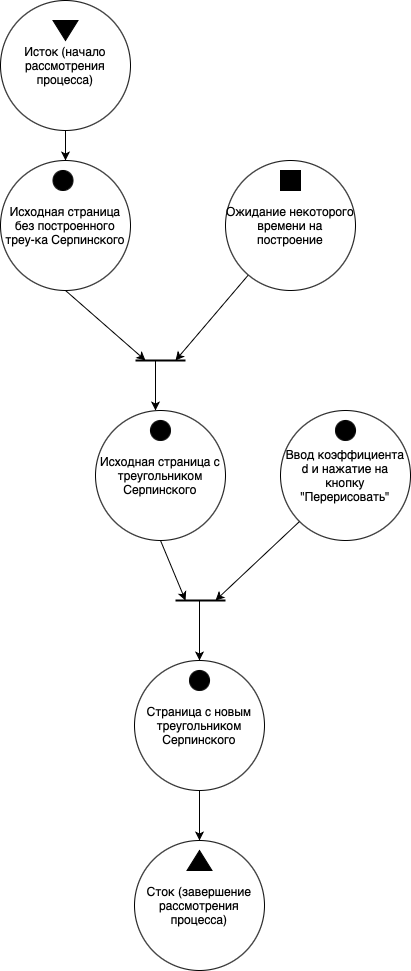

The diagram above was exported from draw.io. Its source (the exported page's mxGraphModel, read from the mxfile embedded in the PNG):
<mxGraphModel dx="1134" dy="821" grid="1" gridSize="10" guides="1" tooltips="1" connect="1" arrows="1" fold="1" page="1" pageScale="1" pageWidth="827" pageHeight="1169" math="0" shadow="0">
  <root>
    <mxCell id="0" />
    <mxCell id="1" parent="0" />
    <mxCell id="8asCWF7hndouSURrxrHH-3" style="edgeStyle=orthogonalEdgeStyle;rounded=0;orthogonalLoop=1;jettySize=auto;html=1;exitX=0.5;exitY=1;exitDx=0;exitDy=0;" parent="1" source="8asCWF7hndouSURrxrHH-1" target="8asCWF7hndouSURrxrHH-2" edge="1">
      <mxGeometry relative="1" as="geometry" />
    </mxCell>
    <mxCell id="8asCWF7hndouSURrxrHH-1" value="&lt;font style=&quot;font-size: 12px;&quot;&gt;Исток (начало рассмотрения процесса)&lt;/font&gt;" style="ellipse;whiteSpace=wrap;html=1;aspect=fixed;" parent="1" vertex="1">
      <mxGeometry x="215" y="40" width="130" height="130" as="geometry" />
    </mxCell>
    <mxCell id="8asCWF7hndouSURrxrHH-15" style="rounded=0;orthogonalLoop=1;jettySize=auto;html=1;exitX=0.5;exitY=1;exitDx=0;exitDy=0;" parent="1" source="8asCWF7hndouSURrxrHH-2" edge="1">
      <mxGeometry relative="1" as="geometry">
        <mxPoint x="360" y="400" as="targetPoint" />
      </mxGeometry>
    </mxCell>
    <mxCell id="8asCWF7hndouSURrxrHH-2" value="&lt;font style=&quot;font-size: 12px;&quot;&gt;Исходная страница без построенного треу-ка Серпинского&lt;/font&gt;" style="ellipse;whiteSpace=wrap;html=1;aspect=fixed;" parent="1" vertex="1">
      <mxGeometry x="215" y="200" width="130" height="130" as="geometry" />
    </mxCell>
    <mxCell id="8asCWF7hndouSURrxrHH-4" value="" style="triangle;whiteSpace=wrap;html=1;direction=south;fillColor=#000000;" parent="1" vertex="1">
      <mxGeometry x="267.5" y="60" width="25" height="20" as="geometry" />
    </mxCell>
    <mxCell id="8asCWF7hndouSURrxrHH-6" value="" style="ellipse;whiteSpace=wrap;html=1;aspect=fixed;fillColor=#000000;" parent="1" vertex="1">
      <mxGeometry x="267.5" y="210" width="20" height="20" as="geometry" />
    </mxCell>
    <mxCell id="8asCWF7hndouSURrxrHH-34" value="" style="endArrow=none;html=1;rounded=0;jumpSize=6;strokeWidth=2;" parent="1" edge="1">
      <mxGeometry width="50" height="50" relative="1" as="geometry">
        <mxPoint x="350" y="400" as="sourcePoint" />
        <mxPoint x="400" y="400" as="targetPoint" />
      </mxGeometry>
    </mxCell>
    <mxCell id="QKMdO_ppqmf-kEFAggMV-4" style="rounded=0;orthogonalLoop=1;jettySize=auto;html=1;" edge="1" parent="1" source="QKMdO_ppqmf-kEFAggMV-2">
      <mxGeometry relative="1" as="geometry">
        <mxPoint x="390" y="400" as="targetPoint" />
      </mxGeometry>
    </mxCell>
    <mxCell id="QKMdO_ppqmf-kEFAggMV-2" value="&lt;font style=&quot;font-size: 12px;&quot;&gt;Ожидание некоторого времени на построение&lt;/font&gt;" style="ellipse;whiteSpace=wrap;html=1;aspect=fixed;" vertex="1" parent="1">
      <mxGeometry x="440" y="200" width="130" height="130" as="geometry" />
    </mxCell>
    <mxCell id="QKMdO_ppqmf-kEFAggMV-3" value="" style="whiteSpace=wrap;html=1;aspect=fixed;fillColor=#000000;" vertex="1" parent="1">
      <mxGeometry x="495" y="210" width="20" height="20" as="geometry" />
    </mxCell>
    <mxCell id="QKMdO_ppqmf-kEFAggMV-12" style="rounded=0;orthogonalLoop=1;jettySize=auto;html=1;exitX=0.5;exitY=1;exitDx=0;exitDy=0;" edge="1" parent="1" source="QKMdO_ppqmf-kEFAggMV-5">
      <mxGeometry relative="1" as="geometry">
        <mxPoint x="400" y="640" as="targetPoint" />
      </mxGeometry>
    </mxCell>
    <mxCell id="QKMdO_ppqmf-kEFAggMV-5" value="&lt;font style=&quot;font-size: 12px;&quot;&gt;Исходная страница с треугольником Серпинского&lt;/font&gt;" style="ellipse;whiteSpace=wrap;html=1;aspect=fixed;" vertex="1" parent="1">
      <mxGeometry x="310" y="450" width="130" height="130" as="geometry" />
    </mxCell>
    <mxCell id="QKMdO_ppqmf-kEFAggMV-6" value="" style="ellipse;whiteSpace=wrap;html=1;aspect=fixed;fillColor=#000000;" vertex="1" parent="1">
      <mxGeometry x="365" y="460" width="20" height="20" as="geometry" />
    </mxCell>
    <mxCell id="QKMdO_ppqmf-kEFAggMV-7" value="" style="endArrow=classic;html=1;rounded=0;" edge="1" parent="1">
      <mxGeometry width="50" height="50" relative="1" as="geometry">
        <mxPoint x="370" y="400" as="sourcePoint" />
        <mxPoint x="370" y="450" as="targetPoint" />
      </mxGeometry>
    </mxCell>
    <mxCell id="QKMdO_ppqmf-kEFAggMV-8" value="" style="endArrow=none;html=1;rounded=0;jumpSize=6;strokeWidth=2;" edge="1" parent="1">
      <mxGeometry width="50" height="50" relative="1" as="geometry">
        <mxPoint x="390" y="640" as="sourcePoint" />
        <mxPoint x="440" y="640" as="targetPoint" />
      </mxGeometry>
    </mxCell>
    <mxCell id="QKMdO_ppqmf-kEFAggMV-13" style="rounded=0;orthogonalLoop=1;jettySize=auto;html=1;exitX=0;exitY=1;exitDx=0;exitDy=0;" edge="1" parent="1" source="QKMdO_ppqmf-kEFAggMV-10">
      <mxGeometry relative="1" as="geometry">
        <mxPoint x="430" y="640" as="targetPoint" />
      </mxGeometry>
    </mxCell>
    <mxCell id="QKMdO_ppqmf-kEFAggMV-10" value="&lt;font style=&quot;font-size: 12px;&quot;&gt;Ввод коэффициента d и нажатие на кнопку &quot;Перерисовать&quot;&lt;/font&gt;" style="ellipse;whiteSpace=wrap;html=1;aspect=fixed;" vertex="1" parent="1">
      <mxGeometry x="495" y="450" width="130" height="130" as="geometry" />
    </mxCell>
    <mxCell id="QKMdO_ppqmf-kEFAggMV-11" value="" style="ellipse;whiteSpace=wrap;html=1;aspect=fixed;fillColor=#000000;" vertex="1" parent="1">
      <mxGeometry x="550" y="460" width="20" height="20" as="geometry" />
    </mxCell>
    <mxCell id="QKMdO_ppqmf-kEFAggMV-19" style="edgeStyle=orthogonalEdgeStyle;rounded=0;orthogonalLoop=1;jettySize=auto;html=1;exitX=0.5;exitY=1;exitDx=0;exitDy=0;entryX=0.5;entryY=0;entryDx=0;entryDy=0;" edge="1" parent="1" source="QKMdO_ppqmf-kEFAggMV-14" target="QKMdO_ppqmf-kEFAggMV-15">
      <mxGeometry relative="1" as="geometry" />
    </mxCell>
    <mxCell id="QKMdO_ppqmf-kEFAggMV-14" value="&lt;font style=&quot;font-size: 12px;&quot;&gt;Страница с новым треугольником Серпинского&lt;/font&gt;" style="ellipse;whiteSpace=wrap;html=1;aspect=fixed;" vertex="1" parent="1">
      <mxGeometry x="349" y="700" width="130" height="130" as="geometry" />
    </mxCell>
    <mxCell id="QKMdO_ppqmf-kEFAggMV-15" value="&lt;font style=&quot;font-size: 12px;&quot;&gt;Сток (завершение рассмотрения процесса)&lt;/font&gt;" style="ellipse;whiteSpace=wrap;html=1;aspect=fixed;" vertex="1" parent="1">
      <mxGeometry x="349" y="880" width="130" height="130" as="geometry" />
    </mxCell>
    <mxCell id="QKMdO_ppqmf-kEFAggMV-17" value="" style="triangle;whiteSpace=wrap;html=1;direction=north;fillColor=#000000;" vertex="1" parent="1">
      <mxGeometry x="401.5" y="890" width="25" height="20" as="geometry" />
    </mxCell>
    <mxCell id="QKMdO_ppqmf-kEFAggMV-20" value="" style="endArrow=classic;html=1;rounded=0;" edge="1" parent="1" target="QKMdO_ppqmf-kEFAggMV-14">
      <mxGeometry width="50" height="50" relative="1" as="geometry">
        <mxPoint x="414" y="640" as="sourcePoint" />
        <mxPoint x="640" y="740" as="targetPoint" />
      </mxGeometry>
    </mxCell>
    <mxCell id="QKMdO_ppqmf-kEFAggMV-21" value="" style="ellipse;whiteSpace=wrap;html=1;aspect=fixed;fillColor=#000000;" vertex="1" parent="1">
      <mxGeometry x="404" y="710" width="20" height="20" as="geometry" />
    </mxCell>
  </root>
</mxGraphModel>